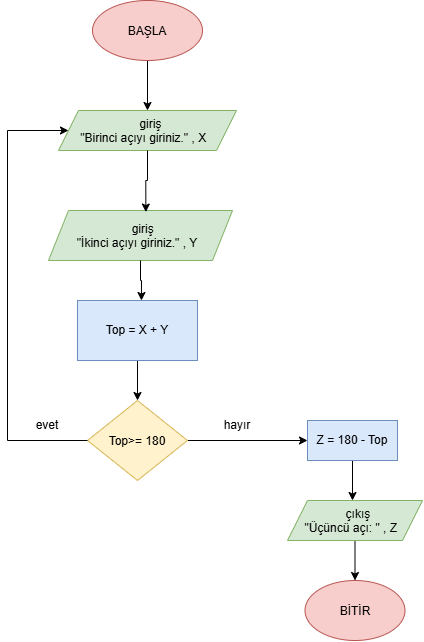

The diagram above was exported from draw.io. Its source (the exported page's mxGraphModel, read from the mxfile embedded in the PNG):
<mxGraphModel dx="988" dy="572" grid="1" gridSize="10" guides="1" tooltips="1" connect="1" arrows="1" fold="1" page="1" pageScale="1" pageWidth="827" pageHeight="1169" math="0" shadow="0">
  <root>
    <mxCell id="0" />
    <mxCell id="1" parent="0" />
    <mxCell id="XxVclayuZVUwA1_IrnJL-2" edge="1" parent="1" source="XxVclayuZVUwA1_IrnJL-1" style="edgeStyle=orthogonalEdgeStyle;rounded=0;orthogonalLoop=1;jettySize=auto;html=1;defaultLabelBackgroundColor=page;entryX=0.5;entryY=0;entryDx=0;entryDy=0;" target="XxVclayuZVUwA1_IrnJL-3">
      <mxGeometry relative="1" as="geometry">
        <mxPoint x="420" y="120" as="targetPoint" />
      </mxGeometry>
    </mxCell>
    <mxCell id="XxVclayuZVUwA1_IrnJL-1" parent="1" style="ellipse;whiteSpace=wrap;html=1;shapeInside=1;fillColor=#f8cecc;strokeColor=#b85450;" value="BAŞLA" vertex="1">
      <mxGeometry height="60" width="110" x="365" y="20" as="geometry" />
    </mxCell>
    <mxCell id="XxVclayuZVUwA1_IrnJL-3" parent="1" style="shape=parallelogram;perimeter=parallelogramPerimeter;whiteSpace=wrap;html=1;shapeInside=1;fixedSize=1;fillColor=#d5e8d4;strokeColor=#82b366;" value="giriş&lt;br&gt;&quot;Birinci açıyı giriniz.&quot; , X" vertex="1">
      <mxGeometry height="40" width="178" x="331" y="130" as="geometry" />
    </mxCell>
    <mxCell id="XxVclayuZVUwA1_IrnJL-4" parent="1" style="shape=parallelogram;perimeter=parallelogramPerimeter;whiteSpace=wrap;html=1;shapeInside=1;fixedSize=1;fillColor=#d5e8d4;strokeColor=#82b366;" value="giriş&lt;br&gt;&quot;İkinci açıyı giriniz.&quot; , Y" vertex="1">
      <mxGeometry height="50" width="184" x="321" y="230" as="geometry" />
    </mxCell>
    <mxCell id="XxVclayuZVUwA1_IrnJL-5" edge="1" parent="1" source="XxVclayuZVUwA1_IrnJL-3" style="edgeStyle=orthogonalEdgeStyle;rounded=0;orthogonalLoop=1;jettySize=auto;html=1;entryX=0.529;entryY=0.031;entryDx=0;entryDy=0;entryPerimeter=0;defaultLabelBackgroundColor=page;" target="XxVclayuZVUwA1_IrnJL-4">
      <mxGeometry relative="1" as="geometry" />
    </mxCell>
    <mxCell id="XxVclayuZVUwA1_IrnJL-8" edge="1" parent="1" source="XxVclayuZVUwA1_IrnJL-6" style="edgeStyle=orthogonalEdgeStyle;rounded=0;orthogonalLoop=1;jettySize=auto;html=1;defaultLabelBackgroundColor=page;">
      <mxGeometry relative="1" as="geometry">
        <mxPoint x="409.9999999999999" y="420" as="targetPoint" />
      </mxGeometry>
    </mxCell>
    <mxCell id="XxVclayuZVUwA1_IrnJL-6" parent="1" style="rounded=0;whiteSpace=wrap;html=1;fillColor=#dae8fc;strokeColor=#6c8ebf;" value="Top = X + Y" vertex="1">
      <mxGeometry height="60" width="120" x="350" y="320" as="geometry" />
    </mxCell>
    <mxCell id="XxVclayuZVUwA1_IrnJL-7" edge="1" parent="1" source="XxVclayuZVUwA1_IrnJL-4" style="edgeStyle=orthogonalEdgeStyle;rounded=0;orthogonalLoop=1;jettySize=auto;html=1;entryX=0.533;entryY=0;entryDx=0;entryDy=0;entryPerimeter=0;defaultLabelBackgroundColor=page;" target="XxVclayuZVUwA1_IrnJL-6">
      <mxGeometry relative="1" as="geometry" />
    </mxCell>
    <mxCell id="XxVclayuZVUwA1_IrnJL-11" edge="1" parent="1" source="XxVclayuZVUwA1_IrnJL-9" style="edgeStyle=orthogonalEdgeStyle;rounded=0;orthogonalLoop=1;jettySize=auto;html=1;defaultLabelBackgroundColor=page;">
      <mxGeometry relative="1" x="-0.6667" as="geometry">
        <mxPoint x="580" y="460" as="targetPoint" />
      </mxGeometry>
    </mxCell>
    <mxCell id="XxVclayuZVUwA1_IrnJL-9" parent="1" style="rhombus;whiteSpace=wrap;html=1;shapeInside=1;fillColor=#fff2cc;strokeColor=#d6b656;" value="Top&amp;gt;= 180" vertex="1">
      <mxGeometry height="80" width="100" x="360" y="420" as="geometry" />
    </mxCell>
    <mxCell id="XxVclayuZVUwA1_IrnJL-12" parent="1" style="text;html=1;whiteSpace=wrap;strokeColor=none;fillColor=none;align=center;verticalAlign=middle;rounded=0;" value="evet" vertex="1">
      <mxGeometry height="30" width="60" x="290" y="430" as="geometry" />
    </mxCell>
    <mxCell id="XxVclayuZVUwA1_IrnJL-13" parent="1" style="text;html=1;whiteSpace=wrap;strokeColor=none;fillColor=none;align=center;verticalAlign=middle;rounded=0;" value="hayır" vertex="1">
      <mxGeometry height="30" width="60" x="480" y="430" as="geometry" />
    </mxCell>
    <mxCell id="XxVclayuZVUwA1_IrnJL-14" edge="1" parent="1" source="XxVclayuZVUwA1_IrnJL-9" style="edgeStyle=orthogonalEdgeStyle;rounded=0;orthogonalLoop=1;jettySize=auto;html=1;defaultLabelBackgroundColor=page;" target="XxVclayuZVUwA1_IrnJL-3">
      <mxGeometry relative="1" x="-0.6106" as="geometry">
        <Array as="points">
          <mxPoint x="280" y="460" />
          <mxPoint x="280" y="150" />
        </Array>
        <mxPoint x="360" y="460" as="sourcePoint" />
        <mxPoint x="230" y="290" as="targetPoint" />
      </mxGeometry>
    </mxCell>
    <mxCell id="XxVclayuZVUwA1_IrnJL-18" edge="1" parent="1" source="XxVclayuZVUwA1_IrnJL-17" style="edgeStyle=orthogonalEdgeStyle;rounded=0;orthogonalLoop=1;jettySize=auto;html=1;defaultLabelBackgroundColor=page;">
      <mxGeometry relative="1" as="geometry">
        <mxPoint x="624.9999999999998" y="520" as="targetPoint" />
      </mxGeometry>
    </mxCell>
    <mxCell id="XxVclayuZVUwA1_IrnJL-17" parent="1" style="rounded=0;whiteSpace=wrap;html=1;fillColor=#dae8fc;strokeColor=#6c8ebf;" value="Z = 180 - Top" vertex="1">
      <mxGeometry height="40" width="90" x="580" y="440" as="geometry" />
    </mxCell>
    <mxCell id="XxVclayuZVUwA1_IrnJL-21" edge="1" parent="1" source="XxVclayuZVUwA1_IrnJL-19" style="edgeStyle=orthogonalEdgeStyle;rounded=0;orthogonalLoop=1;jettySize=auto;html=1;entryX=0.5;entryY=0;entryDx=0;entryDy=0;defaultLabelBackgroundColor=page;" target="XxVclayuZVUwA1_IrnJL-20">
      <mxGeometry relative="1" as="geometry" />
    </mxCell>
    <mxCell id="XxVclayuZVUwA1_IrnJL-19" parent="1" style="shape=parallelogram;perimeter=parallelogramPerimeter;whiteSpace=wrap;html=1;shapeInside=1;fixedSize=1;fillColor=#d5e8d4;strokeColor=#82b366;" value="çıkış&lt;br&gt;&quot;Üçüncü açı: &quot; , Z" vertex="1">
      <mxGeometry height="40" width="135" x="560" y="520" as="geometry" />
    </mxCell>
    <mxCell id="XxVclayuZVUwA1_IrnJL-20" parent="1" style="ellipse;whiteSpace=wrap;html=1;shapeInside=1;fillColor=#f8cecc;strokeColor=#b85450;" value="BİTİR" vertex="1">
      <mxGeometry height="60" width="100" x="577.5" y="600" as="geometry" />
    </mxCell>
  </root>
</mxGraphModel>